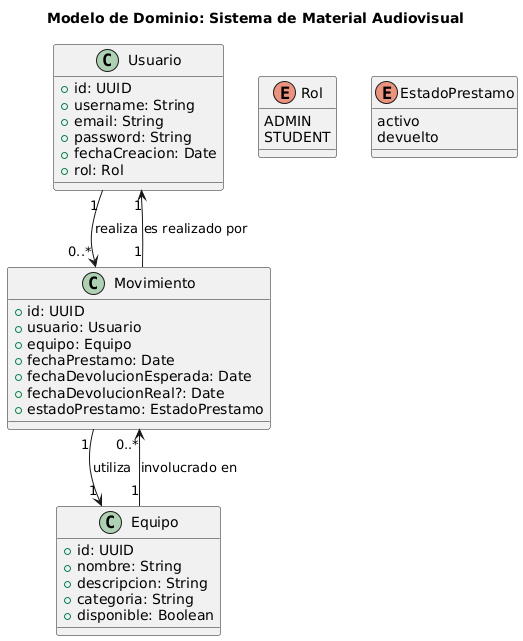

The diagram above was rendered by PlantUML. Its source (embedded in the PNG):
@startuml
title Modelo de Dominio: Sistema de Material Audiovisual

class Usuario {
  + id: UUID
  + username: String
  + email: String
  + password: String
  + fechaCreacion: Date
  + rol: Rol
}

enum Rol {
  ADMIN
  STUDENT
}

class Equipo {
  + id: UUID
  + nombre: String
  + descripcion: String
  + categoria: String
  + disponible: Boolean
}

class Movimiento {
  + id: UUID
  + usuario: Usuario
  + equipo: Equipo
  + fechaPrestamo: Date
  + fechaDevolucionEsperada: Date
  + fechaDevolucionReal?: Date
  + estadoPrestamo: EstadoPrestamo
}

enum EstadoPrestamo {
  activo
  devuelto
}

Usuario "1" --> "0..*" Movimiento : realiza
Equipo "1" --> "0..*" Movimiento : involucrado en
Movimiento "1" --> "1" Equipo : utiliza
Movimiento "1" --> "1" Usuario : es realizado por
@enduml